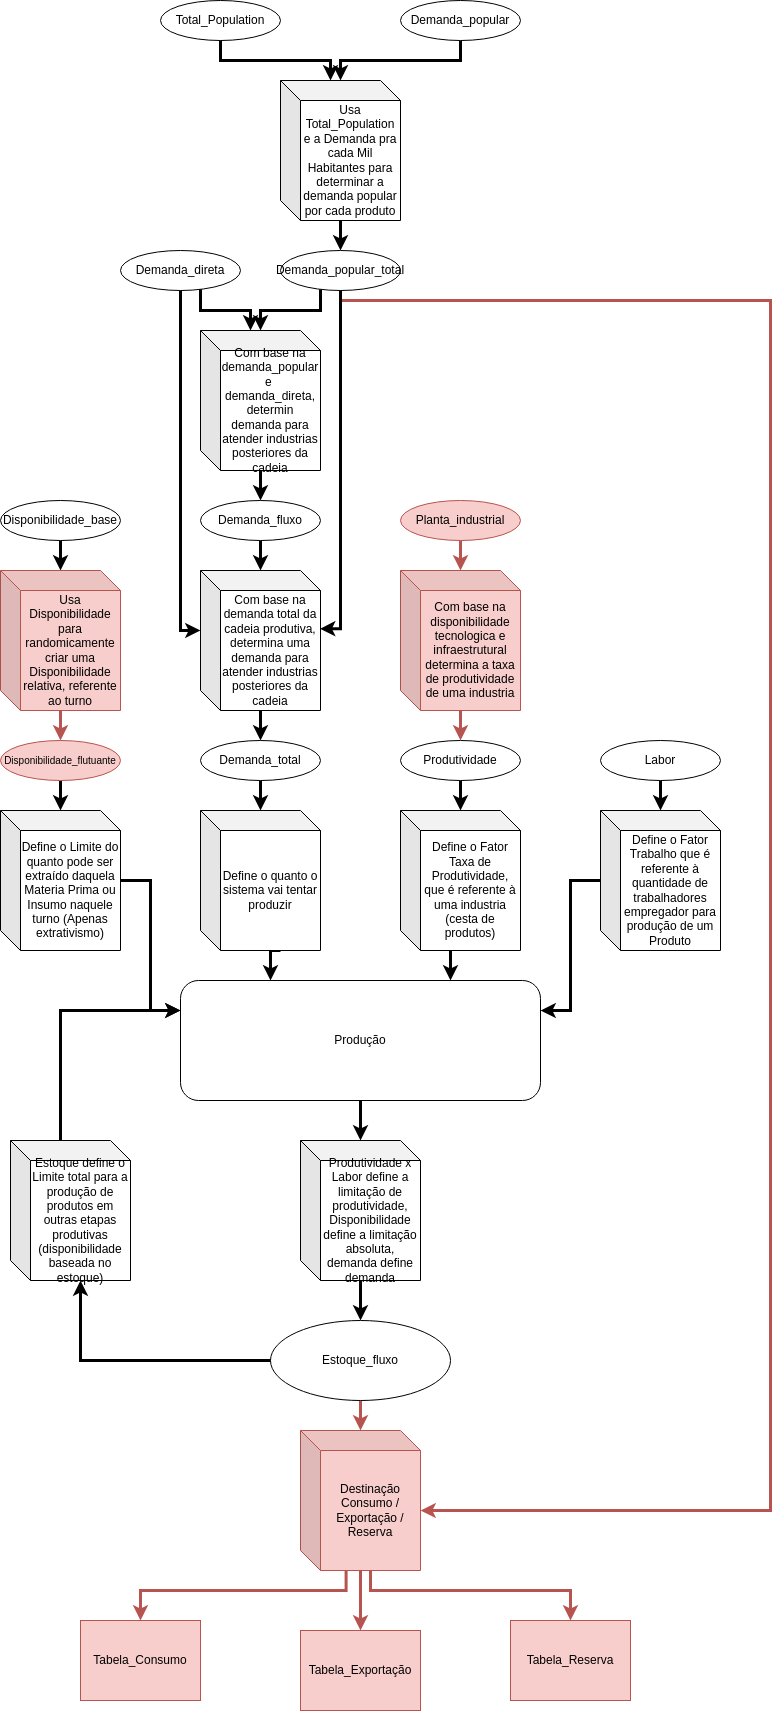

The diagram above was exported from draw.io. Its source (the exported page's mxGraphModel, read from the mxfile embedded in the PNG):
<mxGraphModel dx="2270" dy="1497" grid="1" gridSize="10" guides="1" tooltips="1" connect="1" arrows="1" fold="1" page="1" pageScale="1" pageWidth="850" pageHeight="1100" math="0" shadow="0">
  <root>
    <mxCell id="0" />
    <mxCell id="1" parent="0" />
    <mxCell id="P-eyIu1bxGqSKr5Vy3Eo-151" style="edgeStyle=orthogonalEdgeStyle;rounded=0;orthogonalLoop=1;jettySize=auto;html=1;strokeWidth=3;" parent="1" source="P-eyIu1bxGqSKr5Vy3Eo-57" target="P-eyIu1bxGqSKr5Vy3Eo-149" edge="1">
      <mxGeometry relative="1" as="geometry" />
    </mxCell>
    <mxCell id="P-eyIu1bxGqSKr5Vy3Eo-57" value="Produção" style="rounded=1;whiteSpace=wrap;html=1;" parent="1" vertex="1">
      <mxGeometry x="-1180" y="-20" width="360" height="120" as="geometry" />
    </mxCell>
    <mxCell id="P-eyIu1bxGqSKr5Vy3Eo-124" style="edgeStyle=orthogonalEdgeStyle;rounded=0;orthogonalLoop=1;jettySize=auto;html=1;strokeWidth=3;" parent="1" source="P-eyIu1bxGqSKr5Vy3Eo-58" target="P-eyIu1bxGqSKr5Vy3Eo-123" edge="1">
      <mxGeometry relative="1" as="geometry" />
    </mxCell>
    <mxCell id="P-eyIu1bxGqSKr5Vy3Eo-58" value="Disponibilidade_flutuante" style="ellipse;whiteSpace=wrap;html=1;fontSize=10;fillColor=#f8cecc;strokeColor=#b85450;" parent="1" vertex="1">
      <mxGeometry x="-1360" y="-260" width="120" height="40" as="geometry" />
    </mxCell>
    <mxCell id="P-eyIu1bxGqSKr5Vy3Eo-136" style="edgeStyle=orthogonalEdgeStyle;rounded=0;orthogonalLoop=1;jettySize=auto;html=1;strokeWidth=3;" parent="1" source="P-eyIu1bxGqSKr5Vy3Eo-59" target="P-eyIu1bxGqSKr5Vy3Eo-135" edge="1">
      <mxGeometry relative="1" as="geometry" />
    </mxCell>
    <mxCell id="P-eyIu1bxGqSKr5Vy3Eo-59" value="Labor" style="ellipse;whiteSpace=wrap;html=1;" parent="1" vertex="1">
      <mxGeometry x="-760" y="-260" width="120" height="40" as="geometry" />
    </mxCell>
    <mxCell id="P-eyIu1bxGqSKr5Vy3Eo-134" style="edgeStyle=orthogonalEdgeStyle;rounded=0;orthogonalLoop=1;jettySize=auto;html=1;strokeWidth=3;" parent="1" source="P-eyIu1bxGqSKr5Vy3Eo-60" target="P-eyIu1bxGqSKr5Vy3Eo-133" edge="1">
      <mxGeometry relative="1" as="geometry" />
    </mxCell>
    <mxCell id="P-eyIu1bxGqSKr5Vy3Eo-60" value="Produtividade" style="ellipse;whiteSpace=wrap;html=1;" parent="1" vertex="1">
      <mxGeometry x="-960" y="-260" width="120" height="40" as="geometry" />
    </mxCell>
    <mxCell id="P-eyIu1bxGqSKr5Vy3Eo-118" style="edgeStyle=orthogonalEdgeStyle;rounded=0;orthogonalLoop=1;jettySize=auto;html=1;strokeWidth=3;" parent="1" source="P-eyIu1bxGqSKr5Vy3Eo-75" target="P-eyIu1bxGqSKr5Vy3Eo-114" edge="1">
      <mxGeometry relative="1" as="geometry" />
    </mxCell>
    <mxCell id="P-eyIu1bxGqSKr5Vy3Eo-75" value="Demanda_fluxo" style="ellipse;whiteSpace=wrap;html=1;" parent="1" vertex="1">
      <mxGeometry x="-1160" y="-500" width="120" height="40" as="geometry" />
    </mxCell>
    <mxCell id="P-eyIu1bxGqSKr5Vy3Eo-91" value="Demanda_direta" style="ellipse;whiteSpace=wrap;html=1;" parent="1" vertex="1">
      <mxGeometry x="-1240" y="-750" width="120" height="40" as="geometry" />
    </mxCell>
    <mxCell id="Jm18ZYBoK2P6M4-KH0Cp-4" style="edgeStyle=orthogonalEdgeStyle;rounded=0;orthogonalLoop=1;jettySize=auto;html=1;strokeWidth=3;fillColor=#f8cecc;strokeColor=#b85450;" parent="1" source="P-eyIu1bxGqSKr5Vy3Eo-93" target="Jm18ZYBoK2P6M4-KH0Cp-3" edge="1">
      <mxGeometry relative="1" as="geometry" />
    </mxCell>
    <mxCell id="P-eyIu1bxGqSKr5Vy3Eo-93" value="Estoque_fluxo" style="ellipse;whiteSpace=wrap;html=1;" parent="1" vertex="1">
      <mxGeometry x="-1090" y="320" width="180" height="80" as="geometry" />
    </mxCell>
    <mxCell id="P-eyIu1bxGqSKr5Vy3Eo-99" style="edgeStyle=orthogonalEdgeStyle;rounded=0;orthogonalLoop=1;jettySize=auto;html=1;strokeWidth=3;" parent="1" source="P-eyIu1bxGqSKr5Vy3Eo-95" target="P-eyIu1bxGqSKr5Vy3Eo-98" edge="1">
      <mxGeometry relative="1" as="geometry" />
    </mxCell>
    <mxCell id="P-eyIu1bxGqSKr5Vy3Eo-95" value="Disponibilidade_base" style="ellipse;whiteSpace=wrap;html=1;" parent="1" vertex="1">
      <mxGeometry x="-1360" y="-500" width="120" height="40" as="geometry" />
    </mxCell>
    <mxCell id="P-eyIu1bxGqSKr5Vy3Eo-100" style="edgeStyle=orthogonalEdgeStyle;rounded=0;orthogonalLoop=1;jettySize=auto;html=1;entryX=0.5;entryY=0;entryDx=0;entryDy=0;strokeWidth=3;fillColor=#f8cecc;strokeColor=#b85450;" parent="1" source="P-eyIu1bxGqSKr5Vy3Eo-98" target="P-eyIu1bxGqSKr5Vy3Eo-58" edge="1">
      <mxGeometry relative="1" as="geometry" />
    </mxCell>
    <mxCell id="P-eyIu1bxGqSKr5Vy3Eo-98" value="Usa Disponibilidade para randomicamente criar uma Disponibilidade relativa, referente ao turno" style="shape=cube;whiteSpace=wrap;html=1;boundedLbl=1;backgroundOutline=1;darkOpacity=0.05;darkOpacity2=0.1;fillColor=#f8cecc;strokeColor=#b85450;" parent="1" vertex="1">
      <mxGeometry x="-1360" y="-430" width="120" height="140" as="geometry" />
    </mxCell>
    <mxCell id="P-eyIu1bxGqSKr5Vy3Eo-107" style="edgeStyle=orthogonalEdgeStyle;rounded=0;orthogonalLoop=1;jettySize=auto;html=1;strokeWidth=3;" parent="1" source="P-eyIu1bxGqSKr5Vy3Eo-101" target="P-eyIu1bxGqSKr5Vy3Eo-103" edge="1">
      <mxGeometry relative="1" as="geometry">
        <Array as="points">
          <mxPoint x="-1040" y="-690" />
          <mxPoint x="-1100" y="-690" />
        </Array>
      </mxGeometry>
    </mxCell>
    <mxCell id="Jm18ZYBoK2P6M4-KH0Cp-1" style="edgeStyle=orthogonalEdgeStyle;rounded=0;orthogonalLoop=1;jettySize=auto;html=1;entryX=0;entryY=0;entryDx=119.99999999999999;entryDy=80;entryPerimeter=0;strokeWidth=3;fillColor=#f8cecc;strokeColor=#b85450;" parent="1" source="P-eyIu1bxGqSKr5Vy3Eo-101" target="Jm18ZYBoK2P6M4-KH0Cp-3" edge="1">
      <mxGeometry relative="1" as="geometry">
        <mxPoint x="-809.9999999999998" y="713.1167879971591" as="targetPoint" />
        <Array as="points">
          <mxPoint x="-1020" y="-700" />
          <mxPoint x="-590" y="-700" />
          <mxPoint x="-590" y="510" />
        </Array>
      </mxGeometry>
    </mxCell>
    <mxCell id="P-eyIu1bxGqSKr5Vy3Eo-101" value="Demanda_popular_total" style="ellipse;whiteSpace=wrap;html=1;" parent="1" vertex="1">
      <mxGeometry x="-1080" y="-750" width="120" height="40" as="geometry" />
    </mxCell>
    <mxCell id="P-eyIu1bxGqSKr5Vy3Eo-126" style="edgeStyle=orthogonalEdgeStyle;rounded=0;orthogonalLoop=1;jettySize=auto;html=1;strokeWidth=3;" parent="1" source="P-eyIu1bxGqSKr5Vy3Eo-102" target="P-eyIu1bxGqSKr5Vy3Eo-125" edge="1">
      <mxGeometry relative="1" as="geometry" />
    </mxCell>
    <mxCell id="P-eyIu1bxGqSKr5Vy3Eo-102" value="Demanda_total" style="ellipse;whiteSpace=wrap;html=1;" parent="1" vertex="1">
      <mxGeometry x="-1160" y="-260" width="120" height="40" as="geometry" />
    </mxCell>
    <mxCell id="P-eyIu1bxGqSKr5Vy3Eo-117" style="edgeStyle=orthogonalEdgeStyle;rounded=0;orthogonalLoop=1;jettySize=auto;html=1;entryX=0.5;entryY=0;entryDx=0;entryDy=0;strokeWidth=3;" parent="1" source="P-eyIu1bxGqSKr5Vy3Eo-103" target="P-eyIu1bxGqSKr5Vy3Eo-75" edge="1">
      <mxGeometry relative="1" as="geometry" />
    </mxCell>
    <mxCell id="P-eyIu1bxGqSKr5Vy3Eo-103" value="Com base na demanda_popular e&amp;nbsp; demanda_direta, determin demanda para atender industrias posteriores da cadeia" style="shape=cube;whiteSpace=wrap;html=1;boundedLbl=1;backgroundOutline=1;darkOpacity=0.05;darkOpacity2=0.1;" parent="1" vertex="1">
      <mxGeometry x="-1160" y="-670" width="120" height="140" as="geometry" />
    </mxCell>
    <mxCell id="P-eyIu1bxGqSKr5Vy3Eo-106" style="edgeStyle=orthogonalEdgeStyle;rounded=0;orthogonalLoop=1;jettySize=auto;html=1;entryX=0.5;entryY=0;entryDx=0;entryDy=0;strokeWidth=3;" parent="1" source="P-eyIu1bxGqSKr5Vy3Eo-105" target="P-eyIu1bxGqSKr5Vy3Eo-101" edge="1">
      <mxGeometry relative="1" as="geometry" />
    </mxCell>
    <mxCell id="P-eyIu1bxGqSKr5Vy3Eo-105" value="Usa Total_Population e a Demanda pra cada Mil Habitantes para determinar a demanda popular por cada produto" style="shape=cube;whiteSpace=wrap;html=1;boundedLbl=1;backgroundOutline=1;darkOpacity=0.05;darkOpacity2=0.1;" parent="1" vertex="1">
      <mxGeometry x="-1080" y="-920" width="120" height="140" as="geometry" />
    </mxCell>
    <mxCell id="P-eyIu1bxGqSKr5Vy3Eo-108" style="edgeStyle=orthogonalEdgeStyle;rounded=0;orthogonalLoop=1;jettySize=auto;html=1;entryX=0;entryY=0;entryDx=50;entryDy=0;entryPerimeter=0;strokeWidth=3;" parent="1" source="P-eyIu1bxGqSKr5Vy3Eo-91" target="P-eyIu1bxGqSKr5Vy3Eo-103" edge="1">
      <mxGeometry relative="1" as="geometry">
        <Array as="points">
          <mxPoint x="-1160" y="-690" />
          <mxPoint x="-1110" y="-690" />
        </Array>
      </mxGeometry>
    </mxCell>
    <mxCell id="P-eyIu1bxGqSKr5Vy3Eo-109" value="Total_Population" style="ellipse;whiteSpace=wrap;html=1;" parent="1" vertex="1">
      <mxGeometry x="-1200" y="-1000" width="120" height="40" as="geometry" />
    </mxCell>
    <mxCell id="P-eyIu1bxGqSKr5Vy3Eo-112" style="edgeStyle=orthogonalEdgeStyle;rounded=0;orthogonalLoop=1;jettySize=auto;html=1;strokeWidth=3;" parent="1" source="P-eyIu1bxGqSKr5Vy3Eo-110" target="P-eyIu1bxGqSKr5Vy3Eo-105" edge="1">
      <mxGeometry relative="1" as="geometry">
        <Array as="points">
          <mxPoint x="-900" y="-940" />
          <mxPoint x="-1020" y="-940" />
        </Array>
      </mxGeometry>
    </mxCell>
    <mxCell id="P-eyIu1bxGqSKr5Vy3Eo-110" value="Demanda_popular" style="ellipse;whiteSpace=wrap;html=1;" parent="1" vertex="1">
      <mxGeometry x="-960" y="-1000" width="120" height="40" as="geometry" />
    </mxCell>
    <mxCell id="P-eyIu1bxGqSKr5Vy3Eo-111" style="edgeStyle=orthogonalEdgeStyle;rounded=0;orthogonalLoop=1;jettySize=auto;html=1;entryX=0;entryY=0;entryDx=50;entryDy=0;entryPerimeter=0;strokeWidth=3;" parent="1" source="P-eyIu1bxGqSKr5Vy3Eo-109" target="P-eyIu1bxGqSKr5Vy3Eo-105" edge="1">
      <mxGeometry relative="1" as="geometry">
        <Array as="points">
          <mxPoint x="-1140" y="-940" />
          <mxPoint x="-1030" y="-940" />
        </Array>
      </mxGeometry>
    </mxCell>
    <mxCell id="P-eyIu1bxGqSKr5Vy3Eo-120" style="edgeStyle=orthogonalEdgeStyle;rounded=0;orthogonalLoop=1;jettySize=auto;html=1;entryX=0.5;entryY=0;entryDx=0;entryDy=0;strokeWidth=3;" parent="1" source="P-eyIu1bxGqSKr5Vy3Eo-114" target="P-eyIu1bxGqSKr5Vy3Eo-102" edge="1">
      <mxGeometry relative="1" as="geometry" />
    </mxCell>
    <mxCell id="P-eyIu1bxGqSKr5Vy3Eo-114" value="Com base na demanda total da cadeia produtiva, determina uma demanda para atender industrias posteriores da cadeia" style="shape=cube;whiteSpace=wrap;html=1;boundedLbl=1;backgroundOutline=1;darkOpacity=0.05;darkOpacity2=0.1;" parent="1" vertex="1">
      <mxGeometry x="-1160" y="-430" width="120" height="140" as="geometry" />
    </mxCell>
    <mxCell id="P-eyIu1bxGqSKr5Vy3Eo-115" style="edgeStyle=orthogonalEdgeStyle;rounded=0;orthogonalLoop=1;jettySize=auto;html=1;entryX=0;entryY=0;entryDx=0;entryDy=60;entryPerimeter=0;strokeWidth=3;" parent="1" source="P-eyIu1bxGqSKr5Vy3Eo-91" target="P-eyIu1bxGqSKr5Vy3Eo-114" edge="1">
      <mxGeometry relative="1" as="geometry" />
    </mxCell>
    <mxCell id="P-eyIu1bxGqSKr5Vy3Eo-116" style="edgeStyle=orthogonalEdgeStyle;rounded=0;orthogonalLoop=1;jettySize=auto;html=1;entryX=0.996;entryY=0.416;entryDx=0;entryDy=0;entryPerimeter=0;strokeWidth=3;" parent="1" source="P-eyIu1bxGqSKr5Vy3Eo-101" target="P-eyIu1bxGqSKr5Vy3Eo-114" edge="1">
      <mxGeometry relative="1" as="geometry" />
    </mxCell>
    <mxCell id="P-eyIu1bxGqSKr5Vy3Eo-145" style="edgeStyle=orthogonalEdgeStyle;rounded=0;orthogonalLoop=1;jettySize=auto;html=1;entryX=0;entryY=0.25;entryDx=0;entryDy=0;strokeWidth=3;" parent="1" source="P-eyIu1bxGqSKr5Vy3Eo-123" target="P-eyIu1bxGqSKr5Vy3Eo-57" edge="1">
      <mxGeometry relative="1" as="geometry" />
    </mxCell>
    <mxCell id="P-eyIu1bxGqSKr5Vy3Eo-123" value="Define o Limite do quanto pode ser extraído daquela Materia Prima ou Insumo naquele turno (Apenas extrativismo)" style="shape=cube;whiteSpace=wrap;html=1;boundedLbl=1;backgroundOutline=1;darkOpacity=0.05;darkOpacity2=0.1;" parent="1" vertex="1">
      <mxGeometry x="-1360" y="-190" width="120" height="140" as="geometry" />
    </mxCell>
    <mxCell id="P-eyIu1bxGqSKr5Vy3Eo-142" style="edgeStyle=orthogonalEdgeStyle;rounded=0;orthogonalLoop=1;jettySize=auto;html=1;entryX=0.25;entryY=0;entryDx=0;entryDy=0;strokeWidth=3;" parent="1" target="P-eyIu1bxGqSKr5Vy3Eo-57" edge="1">
      <mxGeometry relative="1" as="geometry">
        <mxPoint x="-1080" y="-50" as="sourcePoint" />
      </mxGeometry>
    </mxCell>
    <mxCell id="P-eyIu1bxGqSKr5Vy3Eo-125" value="Define o quanto o sistema vai tentar produzir" style="shape=cube;whiteSpace=wrap;html=1;boundedLbl=1;backgroundOutline=1;darkOpacity=0.05;darkOpacity2=0.1;" parent="1" vertex="1">
      <mxGeometry x="-1160" y="-190" width="120" height="140" as="geometry" />
    </mxCell>
    <mxCell id="P-eyIu1bxGqSKr5Vy3Eo-129" style="edgeStyle=orthogonalEdgeStyle;rounded=0;orthogonalLoop=1;jettySize=auto;html=1;fillColor=#f8cecc;strokeColor=#b85450;strokeWidth=3;" parent="1" source="P-eyIu1bxGqSKr5Vy3Eo-127" target="P-eyIu1bxGqSKr5Vy3Eo-128" edge="1">
      <mxGeometry relative="1" as="geometry" />
    </mxCell>
    <mxCell id="P-eyIu1bxGqSKr5Vy3Eo-127" value="Planta_industrial" style="ellipse;whiteSpace=wrap;html=1;fillColor=#f8cecc;strokeColor=#b85450;" parent="1" vertex="1">
      <mxGeometry x="-960" y="-500" width="120" height="40" as="geometry" />
    </mxCell>
    <mxCell id="P-eyIu1bxGqSKr5Vy3Eo-130" style="edgeStyle=orthogonalEdgeStyle;rounded=0;orthogonalLoop=1;jettySize=auto;html=1;entryX=0.5;entryY=0;entryDx=0;entryDy=0;fillColor=#f8cecc;strokeColor=#b85450;strokeWidth=3;" parent="1" source="P-eyIu1bxGqSKr5Vy3Eo-128" target="P-eyIu1bxGqSKr5Vy3Eo-60" edge="1">
      <mxGeometry relative="1" as="geometry" />
    </mxCell>
    <mxCell id="P-eyIu1bxGqSKr5Vy3Eo-128" value="Com base na disponibilidade tecnologica e infraestrutural determina a taxa de produtividade de uma industria" style="shape=cube;whiteSpace=wrap;html=1;boundedLbl=1;backgroundOutline=1;darkOpacity=0.05;darkOpacity2=0.1;fillColor=#f8cecc;strokeColor=#b85450;" parent="1" vertex="1">
      <mxGeometry x="-960" y="-430" width="120" height="140" as="geometry" />
    </mxCell>
    <mxCell id="P-eyIu1bxGqSKr5Vy3Eo-143" style="edgeStyle=orthogonalEdgeStyle;rounded=0;orthogonalLoop=1;jettySize=auto;html=1;entryX=0.75;entryY=0;entryDx=0;entryDy=0;strokeWidth=3;" parent="1" target="P-eyIu1bxGqSKr5Vy3Eo-57" edge="1">
      <mxGeometry relative="1" as="geometry">
        <mxPoint x="-910" y="-50" as="sourcePoint" />
      </mxGeometry>
    </mxCell>
    <mxCell id="P-eyIu1bxGqSKr5Vy3Eo-133" value="Define o Fator Taxa de Produtividade, que é referente à uma industria (cesta de produtos)" style="shape=cube;whiteSpace=wrap;html=1;boundedLbl=1;backgroundOutline=1;darkOpacity=0.05;darkOpacity2=0.1;" parent="1" vertex="1">
      <mxGeometry x="-960" y="-190" width="120" height="140" as="geometry" />
    </mxCell>
    <mxCell id="P-eyIu1bxGqSKr5Vy3Eo-144" style="edgeStyle=orthogonalEdgeStyle;rounded=0;orthogonalLoop=1;jettySize=auto;html=1;entryX=1;entryY=0.25;entryDx=0;entryDy=0;strokeWidth=3;" parent="1" source="P-eyIu1bxGqSKr5Vy3Eo-135" target="P-eyIu1bxGqSKr5Vy3Eo-57" edge="1">
      <mxGeometry relative="1" as="geometry" />
    </mxCell>
    <mxCell id="P-eyIu1bxGqSKr5Vy3Eo-135" value="Define o Fator Trabalho que é referente à quantidade de trabalhadores empregador para produção de um Produto" style="shape=cube;whiteSpace=wrap;html=1;boundedLbl=1;backgroundOutline=1;darkOpacity=0.05;darkOpacity2=0.1;" parent="1" vertex="1">
      <mxGeometry x="-760" y="-190" width="120" height="140" as="geometry" />
    </mxCell>
    <mxCell id="P-eyIu1bxGqSKr5Vy3Eo-150" style="edgeStyle=orthogonalEdgeStyle;rounded=0;orthogonalLoop=1;jettySize=auto;html=1;strokeWidth=3;" parent="1" source="P-eyIu1bxGqSKr5Vy3Eo-149" target="P-eyIu1bxGqSKr5Vy3Eo-93" edge="1">
      <mxGeometry relative="1" as="geometry" />
    </mxCell>
    <mxCell id="P-eyIu1bxGqSKr5Vy3Eo-149" value="Produtividade x Labor define a limitação de produtividade, Disponibilidade define a limitação absoluta, demanda define demanda" style="shape=cube;whiteSpace=wrap;html=1;boundedLbl=1;backgroundOutline=1;darkOpacity=0.05;darkOpacity2=0.1;" parent="1" vertex="1">
      <mxGeometry x="-1060" y="140" width="120" height="140" as="geometry" />
    </mxCell>
    <mxCell id="P-eyIu1bxGqSKr5Vy3Eo-194" style="edgeStyle=orthogonalEdgeStyle;rounded=0;orthogonalLoop=1;jettySize=auto;html=1;entryX=0;entryY=0.25;entryDx=0;entryDy=0;strokeWidth=3;" parent="1" source="P-eyIu1bxGqSKr5Vy3Eo-192" target="P-eyIu1bxGqSKr5Vy3Eo-57" edge="1">
      <mxGeometry relative="1" as="geometry">
        <Array as="points">
          <mxPoint x="-1300" y="190" />
        </Array>
      </mxGeometry>
    </mxCell>
    <mxCell id="P-eyIu1bxGqSKr5Vy3Eo-192" value="Estoque define o Limite total para a produção de produtos em outras etapas produtivas (disponibilidade baseada no estoque)" style="shape=cube;whiteSpace=wrap;html=1;boundedLbl=1;backgroundOutline=1;darkOpacity=0.05;darkOpacity2=0.1;" parent="1" vertex="1">
      <mxGeometry x="-1350" y="140" width="120" height="140" as="geometry" />
    </mxCell>
    <mxCell id="P-eyIu1bxGqSKr5Vy3Eo-193" style="edgeStyle=orthogonalEdgeStyle;rounded=0;orthogonalLoop=1;jettySize=auto;html=1;entryX=0;entryY=0;entryDx=70;entryDy=140;entryPerimeter=0;strokeWidth=3;" parent="1" source="P-eyIu1bxGqSKr5Vy3Eo-93" target="P-eyIu1bxGqSKr5Vy3Eo-192" edge="1">
      <mxGeometry relative="1" as="geometry" />
    </mxCell>
    <mxCell id="Jm18ZYBoK2P6M4-KH0Cp-6" style="edgeStyle=orthogonalEdgeStyle;rounded=0;orthogonalLoop=1;jettySize=auto;html=1;entryX=0.5;entryY=0;entryDx=0;entryDy=0;exitX=0.38;exitY=0.999;exitDx=0;exitDy=0;exitPerimeter=0;strokeWidth=3;fillColor=#f8cecc;strokeColor=#b85450;" parent="1" source="Jm18ZYBoK2P6M4-KH0Cp-3" target="Jm18ZYBoK2P6M4-KH0Cp-5" edge="1">
      <mxGeometry relative="1" as="geometry">
        <Array as="points">
          <mxPoint x="-1014" y="590" />
          <mxPoint x="-1220" y="590" />
        </Array>
      </mxGeometry>
    </mxCell>
    <mxCell id="Jm18ZYBoK2P6M4-KH0Cp-9" style="edgeStyle=orthogonalEdgeStyle;rounded=0;orthogonalLoop=1;jettySize=auto;html=1;entryX=0.5;entryY=0;entryDx=0;entryDy=0;exitX=0;exitY=0;exitDx=70;exitDy=140;exitPerimeter=0;strokeWidth=3;fillColor=#f8cecc;strokeColor=#b85450;" parent="1" source="Jm18ZYBoK2P6M4-KH0Cp-3" target="Jm18ZYBoK2P6M4-KH0Cp-8" edge="1">
      <mxGeometry relative="1" as="geometry">
        <mxPoint x="-990" y="870" as="sourcePoint" />
        <Array as="points">
          <mxPoint x="-990" y="590" />
          <mxPoint x="-790" y="590" />
        </Array>
      </mxGeometry>
    </mxCell>
    <mxCell id="Jm18ZYBoK2P6M4-KH0Cp-10" style="edgeStyle=orthogonalEdgeStyle;rounded=0;orthogonalLoop=1;jettySize=auto;html=1;strokeWidth=3;fillColor=#f8cecc;strokeColor=#b85450;entryX=0.5;entryY=0;entryDx=0;entryDy=0;" parent="1" source="Jm18ZYBoK2P6M4-KH0Cp-3" target="Jm18ZYBoK2P6M4-KH0Cp-11" edge="1">
      <mxGeometry relative="1" as="geometry">
        <mxPoint x="-1000" y="1000" as="targetPoint" />
      </mxGeometry>
    </mxCell>
    <mxCell id="Jm18ZYBoK2P6M4-KH0Cp-3" value="&lt;div&gt;Destinação Consumo / Exportação / Reserva&lt;/div&gt;" style="shape=cube;whiteSpace=wrap;html=1;boundedLbl=1;backgroundOutline=1;darkOpacity=0.05;darkOpacity2=0.1;fillColor=#f8cecc;strokeColor=#b85450;" parent="1" vertex="1">
      <mxGeometry x="-1060" y="430" width="120" height="140" as="geometry" />
    </mxCell>
    <mxCell id="Jm18ZYBoK2P6M4-KH0Cp-5" value="Tabela_Consumo" style="rounded=0;whiteSpace=wrap;html=1;fillColor=#f8cecc;strokeColor=#b85450;" parent="1" vertex="1">
      <mxGeometry x="-1280" y="620" width="120" height="80" as="geometry" />
    </mxCell>
    <mxCell id="Jm18ZYBoK2P6M4-KH0Cp-8" value="Tabela_Reserva" style="rounded=0;whiteSpace=wrap;html=1;fillColor=#f8cecc;strokeColor=#b85450;" parent="1" vertex="1">
      <mxGeometry x="-850" y="620" width="120" height="80" as="geometry" />
    </mxCell>
    <mxCell id="Jm18ZYBoK2P6M4-KH0Cp-11" value="Tabela_Exportação" style="rounded=0;whiteSpace=wrap;html=1;fillColor=#f8cecc;strokeColor=#b85450;" parent="1" vertex="1">
      <mxGeometry x="-1060" y="630" width="120" height="80" as="geometry" />
    </mxCell>
  </root>
</mxGraphModel>